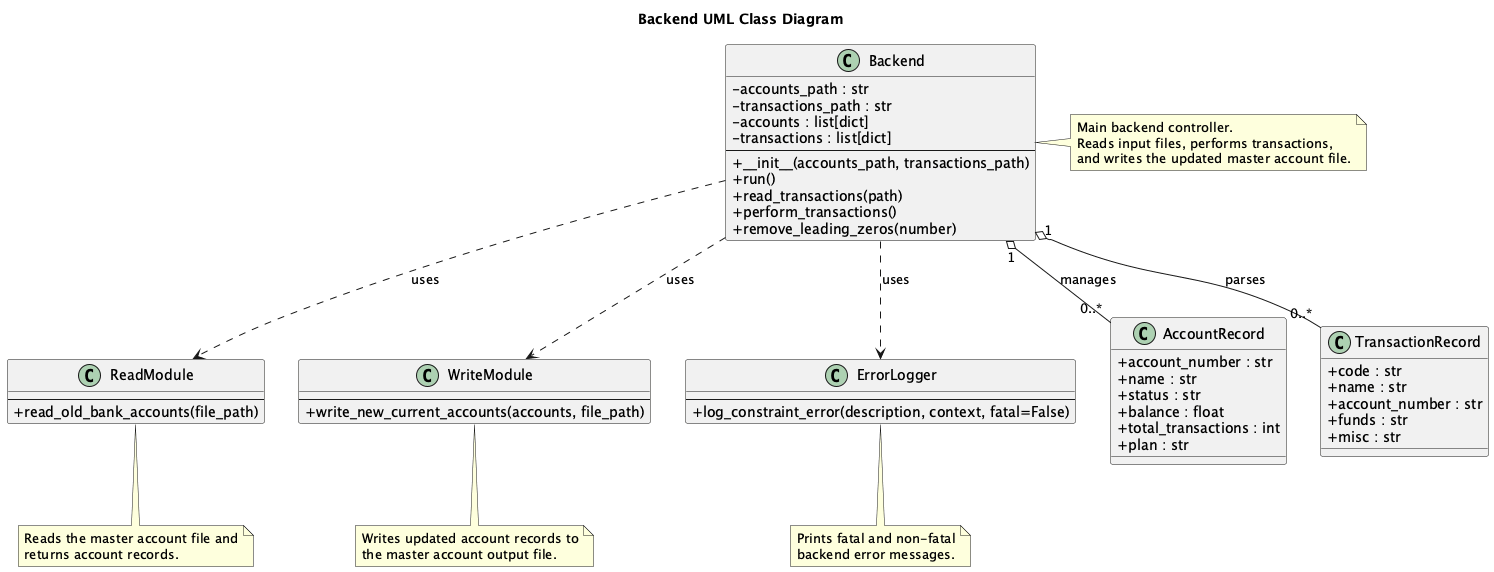

The diagram above was rendered by PlantUML. Its source (embedded in the PNG):
@startuml Back_End_System
skinparam classAttributeIconSize 0

title Backend UML Class Diagram

class Backend {
  - accounts_path : str
  - transactions_path : str
  - accounts : list[dict]
  - transactions : list[dict]
  --
  + __init__(accounts_path, transactions_path)
  + run()
  + read_transactions(path)
  + perform_transactions()
  + remove_leading_zeros(number)
}

class ReadModule {
  --
  + read_old_bank_accounts(file_path)
}

class WriteModule {
  --
  + write_new_current_accounts(accounts, file_path)
}

class ErrorLogger {
  --
  + log_constraint_error(description, context, fatal=False)
}

class AccountRecord {
  + account_number : str
  + name : str
  + status : str
  + balance : float
  + total_transactions : int
  + plan : str
}

class TransactionRecord {
  + code : str
  + name : str
  + account_number : str
  + funds : str
  + misc : str
}

Backend ..> ReadModule : uses
Backend ..> WriteModule : uses
Backend ..> ErrorLogger : uses
Backend "1" o-- "0..*" AccountRecord : manages
Backend "1" o-- "0..*" TransactionRecord : parses

note right of Backend
  Main backend controller.
  Reads input files, performs transactions,
  and writes the updated master account file.
end note

note bottom of ReadModule
  Reads the master account file and
  returns account records.
end note

note bottom of WriteModule
  Writes updated account records to
  the master account output file.
end note

note bottom of ErrorLogger
  Prints fatal and non-fatal
  backend error messages.
end note

@enduml